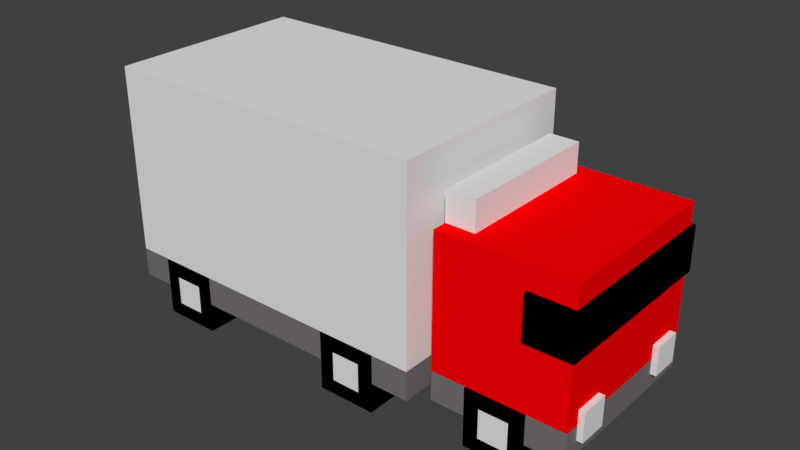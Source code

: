 # Source: Car_Large.blend  (saved by Blender 2.78.0; exported with 4.5.12 LTS)
import bpy
from mathutils import Matrix  # noqa: F401  (used for matrix-valued properties, if any)

bpy.ops.wm.read_factory_settings(use_empty=True)
scene = bpy.context.scene
scene.name = 'Scene'

# ---- collections
col_collection_9 = bpy.data.collections.new('Collection 9'); scene.collection.children.link(col_collection_9)

# ---- materials (node trees are filled in below, after node groups)
mat_black = bpy.data.materials.new('Black')
mat_black.alpha_threshold = 0.0
mat_black.use_transparent_shadow = False
mat_black.diffuse_color = (0.0, 0.0, 0.0, 1.0)
mat_black.roughness = 0.5
mat_gray = bpy.data.materials.new('Gray')
mat_gray.alpha_threshold = 0.0
mat_gray.use_transparent_shadow = False
mat_gray.diffuse_color = (0.1845, 0.166, 0.1762, 1.0)
mat_gray.roughness = 0.5
mat_red = bpy.data.materials.new('Red')
mat_red.alpha_threshold = 0.0
mat_red.use_transparent_shadow = False
mat_red.diffuse_color = (1.0, 0.0, 0.0008594, 1.0)
mat_red.roughness = 0.5
mat_white = bpy.data.materials.new('White')
mat_white.alpha_threshold = 0.0
mat_white.use_transparent_shadow = False
mat_white.roughness = 0.5

# ---- material node trees

# ---- world
world_world = bpy.data.worlds.new('World'); scene.world = world_world
world_world.color = (0.05088, 0.05088, 0.05088)
world_world.use_sun_shadow = False
world_world.sun_shadow_jitter_overblur = 0.0
world_world.cycles.sampling_method = 'MANUAL'

# ---- meshes
me_car_large = bpy.data.meshes.new('Car Large')
me_car_large.from_pydata([(-1.61, 1.191, -0.49), (-1.61, 0.2813, -0.49), (3.41e-06, 1.191, -0.49), (3.41e-06, 0.2813, -0.49), (-1.75, 0.9813, 1.216e-05), (-1.75, 0.2813, 9.637e-06), (-1.75, 0.9813, -0.7), (-1.75, 0.2813, -0.7), (-1.68, 0.9113, -0.42), (-1.61, 0.2813, 0.35), (-1.68, 0.2813, -0.42), (-2.31, 0.9113, -0.42), (-2.31, 0.2813, -0.42), (-1.68, 0.7713, -0.35), (-1.68, 1.051, -0.35), (-1.82, 0.7713, -0.35), (-1.82, 1.051, -0.35), (-2.1, 0.5963, -0.434), (-2.1, 0.8063, -0.434), (-2.324, 0.5963, -0.434), (-2.324, 0.8063, -0.434), (3.41e-06, 0.1413, -0.49), (-1.61, 0.1413, -0.49), (-0.448, 0.2813, -0.217), (-0.448, 0.001342, -0.217), (-0.448, 0.2813, -0.497), (-0.448, 0.001343, -0.497), (-0.168, 0.2813, -0.217), (-0.168, 0.001342, -0.217), (-0.168, 0.2813, -0.497), (-0.168, 0.001343, -0.497), (-1.148, 0.001343, -0.497), (-1.148, 0.2813, -0.497), (-1.148, 0.001342, -0.217), (-1.148, 0.2813, -0.217), (-1.428, 0.001343, -0.497), (-1.428, 0.2813, -0.497), (-1.428, 0.001342, -0.217), (-1.428, 0.2813, -0.217), (-2.1, 0.5963, 8.214e-06), (-1.68, 0.4213, 1.065e-05), (-1.675e-07, 0.1413, 2.19e-05), (-1.675e-07, 1.191, 2.571e-05), (-1.61, 1.191, 1.395e-05), (-1.82, 0.7713, 1.089e-05), (-2.324, 0.5963, 6.578e-06), (-2.324, 0.8063, 7.338e-06), (-2.1, 0.8063, 8.974e-06), (-1.82, 1.051, 1.191e-05), (-2.31, 0.2813, 5.54e-06), (-1.61, 0.1413, 1.015e-05), (-1.68, 0.7713, 1.192e-05), (-1.68, 0.9113, 1.242e-05), (-1.61, 0.2813, 1.065e-05), (-1.68, 1.051, 1.293e-05), (-2.31, 0.9113, 7.821e-06), (-1.675e-07, 0.2813, 2.241e-05), (-1.218, 0.07134, -0.497), (-1.218, 0.2113, -0.497), (-1.358, 0.2113, -0.497), (-1.358, 0.07134, -0.497), (-0.238, 0.07134, -0.497), (-0.238, 0.2113, -0.497), (-0.378, 0.2113, -0.497), (-0.378, 0.07134, -0.497), (-2.31, 0.1413, -0.42), (-1.68, 0.1413, -0.42), (-1.68, 0.1413, 9.632e-06), (-2.31, 0.1413, 5.032e-06), (-1.848, 0.001343, -0.427), (-1.848, 0.2813, -0.427), (-1.848, 0.001342, -0.147), (-1.848, 0.2813, -0.147), (-2.128, 0.001343, -0.427), (-2.128, 0.2813, -0.427), (-2.128, 0.001342, -0.147), (-2.128, 0.2813, -0.147), (-1.918, 0.07134, -0.427), (-1.918, 0.2113, -0.427), (-2.058, 0.2113, -0.427), (-2.058, 0.07134, -0.427), (-2.198, 0.2113, -0.35), (-2.198, 0.3513, -0.35), (-2.198, 0.2113, -0.21), (-2.198, 0.3513, -0.21), (-2.338, 0.2113, -0.35), (-2.338, 0.3513, -0.35), (-2.338, 0.2113, -0.21), (-2.338, 0.3513, -0.21)], [(5, 9)], [(1, 0, 2, 3), (3, 2, 42, 56), (1, 3, 21, 22), (15, 16, 14, 13), (12, 10, 66, 65), (13, 14, 54, 51), (8, 10, 12, 11), (17, 18, 47, 39), (19, 20, 18, 17), (3, 56, 41, 21), (23, 27, 29, 25), (28, 24, 26, 30), (25, 29, 62, 63), (24, 23, 25, 26), (28, 27, 23, 24), (30, 29, 27, 28), (31, 32, 34, 33), (33, 34, 38, 37), (37, 38, 36, 35), (36, 32, 58, 59), (33, 37, 35, 31), (38, 34, 32, 36), (44, 48, 16, 15), (55, 52, 8, 11), (45, 46, 20, 19), (39, 45, 19, 17), (41, 50, 22, 21), (43, 42, 2, 0), (51, 44, 15, 13), (49, 55, 11, 12), (48, 54, 14, 16), (46, 47, 18, 20), (50, 53, 1, 22), (53, 43, 0, 1), (60, 59, 58, 57), (35, 36, 59, 60), (32, 31, 57, 58), (31, 35, 60, 57), (64, 63, 62, 61), (26, 25, 63, 64), (29, 30, 61, 62), (30, 26, 64, 61), (66, 67, 68, 65), (10, 40, 67, 66), (40, 49, 68, 67), (49, 12, 65, 68), (69, 70, 72, 71), (71, 72, 76, 75), (75, 76, 74, 73), (74, 70, 78, 79), (71, 75, 73, 69), (76, 72, 70, 74), (80, 79, 78, 77), (73, 74, 79, 80), (70, 69, 77, 78), (69, 73, 80, 77), (81, 82, 84, 83), (83, 84, 88, 87), (87, 88, 86, 85), (85, 86, 82, 81), (83, 87, 85, 81), (88, 84, 82, 86), (52, 55, 49, 40, 10, 8), (51, 54, 48, 44), (39, 47, 46, 45), (50, 41, 56, 42, 43, 53)])
me_car_large.polygons.foreach_set('material_index', [3, 3, 1, 3, 1, 3, 2, 0, 0, 1, 0, 0, 0, 0, 0, 0, 0, 0, 0, 0, 0, 0, 3, 2, 0, 0, 3, 3, 3, 2, 3, 0, 1, 3, 3, 0, 0, 0, 3, 0, 0, 0, 1, 1, 1, 1, 0, 0, 0, 0, 0, 0, 3, 0, 0, 0, 3, 3, 3, 3, 3, 3, 2, 3, 0, 3])
me_car_large.materials.append(mat_black)
me_car_large.materials.append(mat_gray)
me_car_large.materials.append(mat_red)
me_car_large.materials.append(mat_white)
me_car_large.use_remesh_preserve_volume = False
me_car_large.use_remesh_preserve_attributes = False
me_car_large.use_mirror_vertex_groups = False
me_car_large.update()

# ---- objects
ob_car_large = bpy.data.objects.new('Car Large', me_car_large)

# ---- transforms, parenting, visibility, modifiers, constraints
ob_car_large.location = (0.0, -2.241e-05, -1.016e-05)
ob_car_large.rotation_euler = (1.571, -0.0, -3.142)
ob_car_large.lineart.crease_threshold = 0.0
_m = ob_car_large.modifiers.new('Mirror', 'MIRROR')
_m.use_axis = (False, False, True)

# ---- collection membership
col_collection_9.objects.link(ob_car_large)

# ---- scene / render settings (as saved in the file)
scene.frame_start = 1; scene.frame_end = 250; scene.frame_set(1)
scene.render.engine = 'BLENDER_EEVEE_NEXT'
scene.render.resolution_percentage = 50
scene.render.dither_intensity = 0.0
scene.cycles.use_denoising = False
scene.cycles.samples = 128
scene.cycles.sampling_pattern = 'TABULATED_SOBOL'
scene.cycles.light_sampling_threshold = 0.0
scene.cycles.use_adaptive_sampling = False
scene.cycles.use_light_tree = False
scene.cycles.blur_glossy = 0.0
scene.cycles.sample_clamp_indirect = 0.0
scene.view_settings.view_transform = 'Standard'
bpy.context.view_layer.update()

# ---- added for rendering (the .blend has no active camera and no usable light): camera, sun
cam_auto = bpy.data.cameras.new('AutoCamera')
cam_auto.lens = 50.0
cam_auto.sensor_width = 36.0
cam_auto.clip_end = 1000.0
ob_auto_camera = bpy.data.objects.new('AutoCamera', cam_auto)
scene.collection.objects.link(ob_auto_camera)
ob_auto_camera.location = (3.92026, -3.30153, 2.79735)
ob_auto_camera.rotation_euler = (1.09748, -7.21219e-08, 0.694738)
scene.camera = ob_auto_camera
light_auto_sun = bpy.data.lights.new('AutoSun', 'SUN')
light_auto_sun.energy = 3.0
light_auto_sun.angle = 0.0523599
ob_auto_sun = bpy.data.objects.new('AutoSun', light_auto_sun)
scene.collection.objects.link(ob_auto_sun)
ob_auto_sun.rotation_euler = (0.872665, 0.174533, 0.523599)
bpy.context.view_layer.update()
